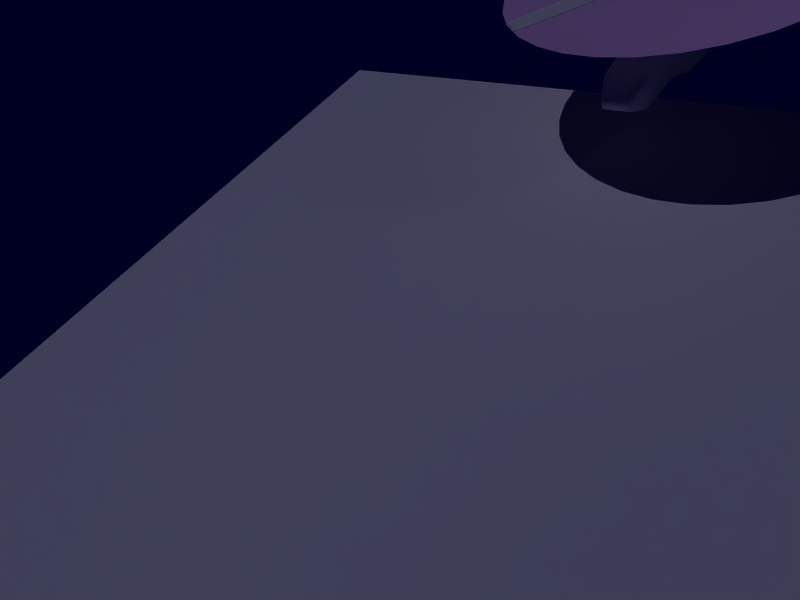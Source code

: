 # Source: heli_parented.blend  (saved by Blender 2.23.0; exported with 4.5.12 LTS)
import bpy
from mathutils import Matrix  # noqa: F401  (used for matrix-valued properties, if any)

bpy.ops.wm.read_factory_settings(use_empty=True)
scene = bpy.context.scene
scene.name = '1'

# ---- collections
col_collection_1 = bpy.data.collections.new('Collection 1'); scene.collection.children.link(col_collection_1)
col_collection_1.hide_render = True
col_collection_1.hide_viewport = True
col_collection_11 = bpy.data.collections.new('Collection 11'); scene.collection.children.link(col_collection_11)

# ---- materials (node trees are filled in below, after node groups)
mat_material = bpy.data.materials.new('Material')
mat_material.alpha_threshold = 0.0
mat_material.preview_render_type = 'FLAT'
mat_material.roughness = 0.0
mat_material.line_color = (0.0, 0.0, 0.0, 1.0)
mat_material_002 = bpy.data.materials.new('Material.002')
mat_material_002.alpha_threshold = 0.0
mat_material_002.preview_render_type = 'FLAT'
mat_material_002.diffuse_color = (1.0, 1.0, 1.0, 1.0)
mat_material_002.roughness = 0.0
mat_material_002.line_color = (0.0, 0.0, 0.0, 1.0)
mat_material_001 = bpy.data.materials.new('Material.001')
mat_material_001.alpha_threshold = 0.0
mat_material_001.preview_render_type = 'FLAT'
mat_material_001.diffuse_color = (0.8, 0.6195, 0.8, 1.0)
mat_material_001.roughness = 0.0
mat_material_001.line_color = (0.0, 0.0, 0.0, 0.2806)

# ---- material node trees

# ---- world
world_world = bpy.data.worlds.new('World'); scene.world = world_world
world_world.color = (0.0, 0.0, 0.1252)
world_world.use_sun_shadow = False
world_world.sun_shadow_jitter_overblur = 0.0
world_world.cycles.sampling_method = 'MANUAL'
world_world.cycles.sample_map_resolution = 256

# ---- cameras
cam_camera_002 = bpy.data.cameras.new('Camera.002')
cam_camera_002.passepartout_alpha = 0.2
cam_camera_002.clip_end = 100.0
cam_camera_002.lens = 25.04
cam_camera_002.ortho_scale = 10.22
cam_camera_002.show_passepartout = False
cam_camera_002.show_safe_areas = True
cam_camera_002.dof.focus_distance = 0.0
cam_camera_002.dof.aperture_fstop = 128.0

# ---- lights
light_lamp_002 = bpy.data.lights.new('Lamp.002', 'SUN')
light_lamp_002.transmission_factor = 0.0
light_lamp_002.angle = 0.0
light_lamp_002.energy = 1.0
light_lamp_002.shadow_buffer_clip_start = 0.5
light_lamp_002.shadow_cascade_max_distance = 1000.0
light_lamp_002.cycles.use_multiple_importance_sampling = False
light_lamp_001 = bpy.data.lights.new('Lamp.001', 'SPOT')
light_lamp_001.transmission_factor = 0.0
light_lamp_001.energy = 204.2
light_lamp_001.shadow_buffer_clip_start = 0.5
light_lamp_001.shadow_maximum_resolution = 0.006
light_lamp_001.use_absolute_resolution = True
light_lamp_001.spot_blend = 0.9782
light_lamp_001.spot_size = 1.435
light_lamp_001.cycles.use_multiple_importance_sampling = False
light_lamp = bpy.data.lights.new('Lamp', 'SPOT')
light_lamp.transmission_factor = 0.0
light_lamp.energy = 204.2
light_lamp.shadow_buffer_clip_start = 0.5
light_lamp.shadow_maximum_resolution = 0.006
light_lamp.use_absolute_resolution = True
light_lamp.spot_blend = 0.9782
light_lamp.spot_size = 1.435
light_lamp.cycles.use_multiple_importance_sampling = False

# ---- meshes
me_plane = bpy.data.meshes.new('Plane')
me_plane.from_pydata([(1.0, 1.0, 0.0), (1.0, -1.0, 0.0), (-1.0, -1.0, 0.0), (-1.0, 1.0, 0.0)], [], [(0, 3, 2, 1)])
me_plane.materials.append(mat_material)
me_plane.use_remesh_preserve_volume = False
me_plane.use_remesh_preserve_attributes = False
me_plane.use_mirror_vertex_groups = False
me_plane.update()
me_plane_001 = bpy.data.meshes.new('Plane.001')
me_plane_001.from_pydata([(11.46, 12.66, -3.968), (11.46, -10.27, -3.968), (-11.46, -10.27, -3.968), (-11.46, 12.66, -3.968)], [], [(0, 3, 2, 1)])
me_plane_001.use_remesh_preserve_volume = False
me_plane_001.use_remesh_preserve_attributes = False
me_plane_001.use_mirror_vertex_groups = False
me_plane_001.update()
me_cube = bpy.data.meshes.new('Cube')
me_cube.from_pydata([(0.04845, 0.3025, -0.7047), (0.6947, -0.4459, -0.5094), (-1.587, -1.071, -0.7047), (-1.546, 0.379, -0.7047), (0.04845, 0.3025, 0.7047), (0.6947, -0.4458, 0.5094), (-1.587, -1.071, 0.7047), (-1.546, 0.379, 0.7047), (0.733, 0.0712, -0.5781), (0.1, -0.834, -0.7047), (-1.481, 0.1124, -0.7998), (-0.546, 0.3789, -0.7047), (-0.546, 0.379, 0.7047), (-1.481, 0.1124, 0.7998), (0.1, -0.834, 0.7047), (0.733, 0.07121, 0.5781), (0.04845, 0.3025, -1.164e-07), (0.6947, -0.4458, -2.244e-06), (-1.587, -1.071, 3.062e-06), (-1.546, 0.379, 2.741e-06), (-0.2481, 0.3713, 2.027e-08), (0.1, -0.834, -1.028e-06), (0.733, -0.02573, -2.288e-06), (-6.132e-07, 0.1124, 0.7998), (4.597e-07, 0.1124, -0.7998), (-1.982, 0.2183, 3.942e-06), (-2.089, -0.9701, 4.517e-06), (-1.982, -0.1902, 0.4998), (-1.982, -0.1902, -0.4998), (-1.982, 0.2183, 0.4998), (-2.089, -0.9701, 0.4998), (-1.982, 0.2183, -0.4998), (-2.089, -0.9701, -0.4998), (-2.907, -0.9701, -0.4998), (-2.934, 0.08167, -0.3269), (-2.907, -0.9701, 0.4998), (-2.934, 0.08167, 0.3269), (-2.801, -0.1902, -0.4998), (-2.801, -0.1902, 0.4998), (-2.907, -0.9701, 6.603e-06), (-2.934, 0.08167, 6.552e-06), (-3.342, -0.2512, 7.437e-06), (-3.149, -0.001909, 7.24e-06), (-3.44, -0.9243, 7.935e-06), (-3.342, -0.2512, 0.4998), (-3.342, -0.2512, -0.4998), (-3.149, -0.001908, 0.3269), (-3.44, -0.9243, 0.4998), (-3.149, -0.001909, -0.3269), (-3.44, -0.9243, -0.4998), (-3.847, -0.7354, -0.3083), (-3.847, -0.7354, 0.3083), (-3.908, -0.4735, -0.3083), (-3.908, -0.4735, 0.3083), (-3.847, -0.7354, 8.845e-06), (-3.908, -0.4735, 9.028e-06), (3.146, -0.06213, -8.555e-06), (3.086, -0.2807, -8.234e-06), (3.146, 0.01296, 0.07003), (3.146, 0.01296, -0.07005), (3.086, -0.2807, 0.06171), (3.086, -0.2807, -0.06172), (3.76, -0.487, -0.1102), (3.76, -0.487, 0.1102), (3.813, 0.1124, -0.1251), (3.813, 0.1124, 0.1251), (3.76, -0.487, -9.364e-06), (3.813, -1.52e-06, -1.012e-05), (3.979, 0.5661, -1.141e-05), (3.979, 0.5661, 0.05894), (3.979, 0.5661, -0.05896), (3.629, 0.5661, -0.05896), (3.629, 0.5661, 0.05894), (3.629, 0.5661, -1.052e-05), (3.699, -0.8231, -8.688e-06), (3.699, -0.8231, 0.04803), (3.699, -0.8231, -0.04805), (3.413, -0.8231, -0.04805), (3.413, -0.8231, 0.04803), (3.413, -0.8231, -7.961e-06), (-0.5554, 0.4111, 6.545e-07), (-1.363, 0.379, 2.382e-06), (-0.5554, 0.4111, 0.2448), (-0.5554, 0.4111, -0.2448), (-1.363, 0.379, 0.3404), (-1.363, 0.379, -0.3404), (-1.317, 0.608, -0.2506), (-1.317, 0.608, 0.2506), (-0.643, 0.5758, -0.1802), (-0.643, 0.5758, 0.1802), (-1.317, 0.608, 1.959e-06), (-0.643, 0.5758, 5.865e-07), (-0.1812, -0.2419, -0.927), (-0.1812, -0.2419, 0.927), (-0.2883, -1.182, 1.076e-07), (-1.065, -1.182, 1.937e-06), (-0.2526, -0.8289, 0.927), (-1.128, -0.2419, 0.927), (-1.128, -0.2419, -0.927), (-0.2526, -0.8289, -0.927), (-1.2, -0.8289, 0.927), (-1.2, -0.8289, -0.927), (0.733, 0.02274, -0.289), (0.6947, -0.4458, -0.2547), (0.6947, -0.4458, 0.2547), (0.733, 0.02274, 0.289), (0.7138, -0.1873, 0.5437), (0.7138, -0.1873, -0.5437), (1.282, 0.02275, -0.2716), (3.139, -0.1491, -0.06588), (1.25, -0.3974, -0.2393), (1.25, -0.3974, 0.2393), (3.139, -0.1491, 0.06587), (1.282, 0.02275, 0.2716), (3.146, -0.02459, 0.03501), (1.282, -0.05602, -3.756e-06), (1.25, -0.3974, -3.473e-06), (3.086, -0.2807, 0.03085), (3.086, -0.2807, -0.03086), (3.146, -0.02459, -0.03503), (1.282, -0.01664, -0.1358), (1.25, -0.3974, -0.1197), (1.25, -0.3974, 0.1196), (1.282, -0.01664, 0.1358), (1.266, -0.1873, 0.2554), (1.266, -0.1873, -0.2555), (-1.386, 0.5827, 2.264e-06), (-1.386, 0.5827, 0.1952), (-1.386, 0.5827, -0.1952), (-1.421, 0.4042, -0.2652), (-1.421, 0.4042, 0.2652), (-1.421, 0.4042, 2.595e-06), (-1.017, 0.4327, 1.575e-06), (-1.017, 0.4327, 0.1775), (-1.017, 0.4327, -0.1775), (-1.023, 0.5543, -0.1307), (-1.023, 0.5543, 0.1307), (-1.023, 0.5543, 1.466e-06)], [], [(0, 8, 24, 11), (4, 12, 23, 15), (16, 22, 102), (1, 103, 9), (4, 16, 20, 12), (0, 11, 20, 16), (21, 17, 104), (4, 15, 105), (7, 13, 23, 12), (5, 106, 14), (24, 8, 107), (3, 11, 24, 10), (3, 10, 28, 31), (13, 7, 29, 27), (18, 6, 30, 26), (6, 13, 27, 30), (7, 19, 25, 29), (19, 3, 31, 25), (10, 2, 32, 28), (2, 18, 26, 32), (32, 26, 39, 33), (28, 32, 33, 37), (25, 31, 34, 40), (29, 25, 40, 36), (30, 27, 38, 35), (26, 30, 35, 39), (27, 29, 36, 38), (31, 28, 37, 34), (34, 37, 45, 48), (38, 36, 46, 44), (39, 35, 47, 43), (35, 38, 44, 47), (36, 40, 42, 46), (40, 34, 48, 42), (37, 33, 49, 45), (33, 39, 43, 49), (46, 42, 41, 44), (48, 45, 41, 42), (44, 41, 55, 53), (41, 45, 52, 55), (49, 43, 54, 50), (45, 49, 50, 52), (47, 44, 53, 51), (43, 47, 51, 54), (50, 54, 55, 52), (51, 53, 55, 54), (1, 107, 125, 110), (15, 106, 124, 113), (22, 105, 123, 115), (5, 104, 122, 111), (17, 103, 121, 116), (8, 102, 120, 108), (58, 112, 65), (61, 109, 62), (63, 66, 67, 65), (62, 64, 67, 66), (65, 67, 68, 69), (58, 65, 69, 72), (64, 59, 71, 70), (67, 64, 70, 68), (59, 119, 71), (56, 114, 73), (71, 73, 68, 70), (73, 72, 69, 68), (63, 60, 78, 75), (66, 63, 75, 74), (62, 66, 74, 76), (61, 62, 76, 77), (57, 118, 79), (60, 117, 78), (79, 77, 76, 74), (78, 79, 74, 75), (19, 7, 84, 81), (7, 12, 82, 84), (11, 3, 85, 83), (3, 19, 81, 85), (20, 11, 83, 80), (12, 20, 80, 82), (82, 80, 91, 89), (80, 83, 88, 91), (83, 85, 86, 88), (84, 82, 89, 87), (86, 90, 91, 88), (87, 89, 91, 90), (10, 24, 92, 98), (2, 10, 98, 101), (24, 9, 99, 92), (13, 6, 100, 97), (14, 23, 93, 96), (23, 13, 97, 93), (18, 2, 101, 95), (6, 18, 95, 100), (21, 14, 96, 94), (9, 21, 94, 99), (100, 95, 94, 96), (101, 99, 94, 95), (100, 96, 93, 97), (101, 98, 92, 99), (117, 57, 79), (117, 79, 78), (118, 61, 77), (118, 77, 79), (114, 58, 72), (114, 72, 73), (119, 56, 73), (119, 73, 71), (109, 59, 64), (109, 64, 62), (112, 60, 63), (112, 63, 65), (22, 115, 120, 102), (56, 119, 120, 115), (59, 108, 120, 119), (1, 110, 121, 103), (61, 118, 121, 110), (57, 116, 121, 118), (17, 116, 122, 104), (57, 117, 122, 116), (60, 111, 122, 117), (15, 113, 123, 105), (58, 114, 123, 113), (56, 115, 123, 114), (5, 111, 124, 106), (60, 112, 124, 111), (58, 113, 124, 112), (8, 108, 125, 107), (59, 109, 125, 108), (61, 110, 125, 109), (107, 1, 9), (107, 9, 24), (106, 15, 23), (106, 23, 14), (105, 22, 16), (105, 16, 4), (104, 5, 14), (104, 14, 21), (103, 17, 21), (103, 21, 9), (8, 0, 102), (102, 0, 16), (87, 90, 126, 127), (84, 87, 127, 130), (86, 85, 129, 128), (90, 86, 128, 126), (85, 81, 131, 129), (81, 84, 130, 131), (131, 130, 133, 132), (129, 131, 132, 134), (126, 128, 135, 137), (128, 129, 134, 135), (130, 127, 136, 133), (127, 126, 137, 136), (134, 132, 137, 135), (132, 133, 136, 137)])
me_cube.polygons.foreach_set('use_smooth', [1, 1, 1, 1, 1, 1, 1, 1, 1, 1, 1, 1, 1, 1, 1, 1, 1, 1, 1, 1, 1, 1, 1, 1, 1, 1, 1, 1, 1, 1, 1, 1, 1, 1, 1, 1, 1, 1, 1, 1, 1, 1, 1, 1, 1, 1, 1, 1, 1, 1, 1, 1, 1, 1, 1, 1, 1, 1, 1, 1, 1, 1, 1, 1, 1, 1, 1, 1, 1, 1, 1, 1, 1, 1, 1, 1, 1, 1, 1, 1, 1, 1, 1, 1, 1, 1, 1, 1, 1, 1, 1, 1, 1, 1, 1, 1, 1, 1, 1, 1, 1, 1, 1, 1, 1, 1, 1, 1, 1, 1, 1, 1, 1, 1, 1, 1, 1, 1, 1, 1, 1, 1, 1, 1, 1, 1, 1, 1, 1, 1, 1, 1, 1, 1, 1, 1, 1, 1, 1, 1, 0, 0, 0, 0, 0, 0, 0, 0, 0, 0, 0, 0, 1, 1])
_uv = me_cube.uv_layers.new(name='UVMap')
_uv.uv.foreach_set('vector', [0.0, 1.0, 0.0, 0.0, 1.0, 0.0, 1.0, 1.0, 0.5058, 0.9021, 0.5731, 0.9128, 0.5108, 0.8741, 0.43, 0.8698, 0.5058, 0.9021, 0.43, 0.8548, 0.43, 0.8634, 0.4334, 0.7946, 0.4334, 0.7946, 0.5007, 0.7386, 0.5058, 0.9021, 0.5058, 0.9021, 0.5395, 0.9128, 0.5731, 0.9128, 0.5058, 0.9021, 0.5731, 0.9128, 0.5395, 0.9128, 0.5058, 0.9021, 0.5007, 0.7386, 0.4334, 0.7946, 0.4334, 0.7946, 0.5058, 0.9021, 0.43, 0.8698, 0.43, 0.8634, 0.6842, 0.9128, 0.6775, 0.8741, 0.5108, 0.8741, 0.5731, 0.9128, 0.4334, 0.7946, 0.4317, 0.8333, 0.5007, 0.7386, 0.0, 1.0, 0.0, 0.0, 1.0, 0.0, 0.0, 1.0, 0.0, 0.0, 1.0, 0.0, 1.0, 1.0, 0.0, 1.0, 0.0, 0.0, 1.0, 0.0, 1.0, 1.0, 0.6775, 0.8741, 0.6842, 0.9128, 0.7331, 0.8913, 0.7331, 0.8311, 0.6694, 0.5912, 0.6694, 0.6707, 0.7326, 0.6488, 0.7326, 0.5912, 0.6893, 0.7064, 0.6775, 0.8741, 0.7331, 0.8311, 0.7448, 0.7193, 0.6167, 0.4008, 0.6167, 0.2957, 0.679, 0.2957, 0.679, 0.3696, 0.6162, 0.2961, 0.6167, 0.1907, 0.679, 0.2218, 0.679, 0.2957, 0.0, 1.0, 0.0, 0.0, 1.0, 0.0, 1.0, 1.0, 0.6694, 0.5088, 0.6694, 0.5912, 0.7326, 0.5912, 0.7326, 0.5335, 0.7326, 0.5335, 0.7326, 0.5912, 0.8379, 0.5912, 0.8379, 0.5335, 0.0, 1.0, 0.0, 0.0, 1.0, 0.0, 1.0, 1.0, 0.679, 0.2957, 0.679, 0.2218, 0.7996, 0.2471, 0.7996, 0.2957, 0.679, 0.3696, 0.679, 0.2957, 0.7996, 0.2957, 0.7996, 0.3424, 0.7448, 0.7193, 0.7331, 0.8311, 0.8283, 0.8235, 0.8374, 0.7193, 0.7326, 0.5912, 0.7326, 0.6488, 0.8379, 0.6488, 0.8379, 0.5912, 0.7331, 0.8311, 0.7331, 0.8913, 0.8323, 0.8667, 0.8283, 0.8235, 0.0, 1.0, 0.0, 0.0, 1.0, 0.0, 1.0, 1.0, 0.8408, 0.8698, 0.8257, 0.8311, 0.8863, 0.8225, 0.8644, 0.8591, 0.8283, 0.8235, 0.8323, 0.8667, 0.8465, 0.8569, 0.8788, 0.8078, 0.8379, 0.5912, 0.8379, 0.6488, 0.9041, 0.6488, 0.9041, 0.5912, 0.8374, 0.7193, 0.8283, 0.8235, 0.8788, 0.8039, 0.8964, 0.7257, 0.7996, 0.3424, 0.7996, 0.2957, 0.8307, 0.2957, 0.8307, 0.3424, 0.7996, 0.2957, 0.7996, 0.2471, 0.8307, 0.2471, 0.8307, 0.2957, 0.8257, 0.8311, 0.8374, 0.7193, 0.8964, 0.7257, 0.8863, 0.8225, 0.8379, 0.5335, 0.8379, 0.5912, 0.9041, 0.5912, 0.9041, 0.5335, 0.8307, 0.3424, 0.8307, 0.2957, 0.8599, 0.2957, 0.8599, 0.3696, 0.8307, 0.2471, 0.8599, 0.2218, 0.8599, 0.2957, 0.8307, 0.2957, 0.8599, 0.3696, 0.8599, 0.2957, 0.9397, 0.2957, 0.9397, 0.3385, 0.8599, 0.2957, 0.8599, 0.2218, 0.9397, 0.249, 0.9397, 0.2957, 0.9041, 0.5335, 0.9041, 0.5912, 0.9552, 0.5912, 0.9552, 0.5555, 0.8863, 0.8225, 0.8964, 0.7257, 0.9418, 0.7537, 0.9485, 0.7902, 0.8964, 0.7257, 0.8788, 0.8039, 0.9485, 0.7902, 0.9418, 0.7537, 0.9041, 0.5912, 0.9041, 0.6488, 0.9552, 0.6268, 0.9552, 0.5912, 0.4707, 0.351, 0.4707, 0.2922, 0.3576, 0.2922, 0.3576, 0.351, 0.4707, 0.2314, 0.3576, 0.2314, 0.3576, 0.2922, 0.4707, 0.2922, 0.4334, 0.7946, 0.4317, 0.8333, 0.3694, 0.8333, 0.3711, 0.8032, 0.43, 0.8698, 0.4317, 0.8333, 0.3694, 0.8333, 0.3677, 0.8634, 0.43, 0.8548, 0.43, 0.8634, 0.3677, 0.8569, 0.3677, 0.8505, 0.3836, 0.6488, 0.3836, 0.6186, 0.3144, 0.6049, 0.3144, 0.6186, 0.3836, 0.5912, 0.3836, 0.561, 0.3144, 0.5774, 0.3144, 0.5912, 0.43, 0.8698, 0.43, 0.8634, 0.3677, 0.8569, 0.3677, 0.8634, 0.159, 0.8612, 0.159, 0.8376, 0.08491, 0.8741, 0.0, 1.0, 0.0, 0.0, 1.0, 0.0, 0.08996, 0.7902, 0.08996, 0.7902, 0.08491, 0.8591, 0.08491, 0.8741, 0.08996, 0.7902, 0.08491, 0.8741, 0.08491, 0.8591, 0.08996, 0.7902, 0.08491, 0.8741, 0.08491, 0.8591, 0.06471, 0.9408, 0.06471, 0.9408, 0.159, 0.8612, 0.08491, 0.8741, 0.06471, 0.9408, 0.1051, 0.9408, 0.0, 1.0, 0.0, 0.0, 1.0, 0.0, 1.0, 1.0, 0.08491, 0.8591, 0.08491, 0.8741, 0.06471, 0.9408, 0.06471, 0.9408, 0.159, 0.8612, 0.159, 0.8548, 0.1051, 0.9408, 0.159, 0.8505, 0.159, 0.8548, 0.1051, 0.9408, 0.1051, 0.9408, 0.1051, 0.9408, 0.06471, 0.9408, 0.06471, 0.9408, 0.1051, 0.9408, 0.1051, 0.9408, 0.06471, 0.9408, 0.06471, 0.9408, 0.08996, 0.7902, 0.1657, 0.8182, 0.1287, 0.7408, 0.0967, 0.7408, 0.08996, 0.7902, 0.08996, 0.7902, 0.0967, 0.7408, 0.0967, 0.7408, 0.08996, 0.7902, 0.08996, 0.7902, 0.0967, 0.7408, 0.0967, 0.7408, 0.0, 1.0, 0.0, 0.0, 1.0, 0.0, 1.0, 1.0, 0.1657, 0.8182, 0.1657, 0.8182, 0.1287, 0.7408, 0.1657, 0.8182, 0.1657, 0.8182, 0.1287, 0.7408, 0.1287, 0.7408, 0.1287, 0.7408, 0.0967, 0.7408, 0.0967, 0.7408, 0.1287, 0.7408, 0.1287, 0.7408, 0.0967, 0.7408, 0.0967, 0.7408, 0.6167, 0.2957, 0.6167, 0.4008, 0.5934, 0.3463, 0.5934, 0.2957, 0.6842, 0.9128, 0.5731, 0.9128, 0.5731, 0.9171, 0.664, 0.9128, 0.5731, 0.9128, 0.6842, 0.9128, 0.664, 0.9128, 0.5731, 0.9171, 0.6167, 0.1907, 0.6167, 0.2957, 0.5934, 0.2957, 0.5934, 0.2451, 0.5395, 0.9128, 0.5731, 0.9128, 0.5731, 0.9171, 0.5731, 0.9171, 0.5731, 0.9128, 0.5395, 0.9128, 0.5731, 0.9171, 0.5731, 0.9171, 0.5731, 0.9171, 0.5731, 0.9171, 0.5832, 0.9408, 0.5832, 0.9408, 0.5731, 0.9171, 0.5731, 0.9171, 0.5832, 0.9408, 0.5832, 0.9408, 0.5731, 0.9171, 0.664, 0.9128, 0.659, 0.9451, 0.5832, 0.9408, 0.664, 0.9128, 0.5731, 0.9171, 0.5832, 0.9408, 0.659, 0.9451, 0.659, 0.9451, 0.659, 0.9451, 0.5832, 0.9408, 0.5832, 0.9408, 0.5817, 0.3307, 0.5817, 0.3249, 0.5817, 0.3249, 0.5817, 0.2957, 0.0, 1.0, 0.0, 0.0, 1.0, 0.0, 1.0, 1.0, 0.6893, 0.7064, 0.6775, 0.8741, 0.6371, 0.8247, 0.6455, 0.7408, 0.0, 1.0, 0.0, 0.0, 1.0, 0.0, 1.0, 1.0, 0.6775, 0.8741, 0.6893, 0.7064, 0.6455, 0.7408, 0.6371, 0.8247, 0.5007, 0.7386, 0.5108, 0.8741, 0.531, 0.8247, 0.5395, 0.7408, 0.5108, 0.8741, 0.6775, 0.8741, 0.6371, 0.8247, 0.531, 0.8247, 0.6694, 0.5912, 0.6694, 0.5088, 0.6213, 0.4841, 0.6062, 0.5912, 0.6694, 0.6707, 0.6694, 0.5912, 0.6062, 0.5912, 0.6213, 0.6954, 0.4588, 0.5912, 0.4588, 0.6707, 0.504, 0.6954, 0.507, 0.5912, 0.4588, 0.5088, 0.4588, 0.5912, 0.507, 0.5912, 0.504, 0.4841, 0.6213, 0.6954, 0.6062, 0.5912, 0.507, 0.5912, 0.504, 0.6954, 0.6213, 0.4841, 0.504, 0.4841, 0.507, 0.5912, 0.6062, 0.5912, 0.6455, 0.7408, 0.5395, 0.7408, 0.531, 0.8247, 0.6371, 0.8247, 0.0, 1.0, 0.0, 0.0, 1.0, 0.0, 1.0, 1.0, 0.1657, 0.8182, 0.1657, 0.8182, 0.1287, 0.7408, 0.1657, 0.8182, 0.1287, 0.7408, 0.1287, 0.7408, 0.1657, 0.8182, 0.1657, 0.8182, 0.1287, 0.7408, 0.1657, 0.8182, 0.1287, 0.7408, 0.1287, 0.7408, 0.159, 0.8548, 0.159, 0.8612, 0.1051, 0.9408, 0.159, 0.8548, 0.1051, 0.9408, 0.1051, 0.9408, 0.159, 0.8548, 0.159, 0.8505, 0.1051, 0.9408, 0.159, 0.8548, 0.1051, 0.9408, 0.1051, 0.9408, 0.0, 1.0, 0.0, 0.0, 1.0, 0.0, 0.0, 1.0, 0.0, 0.0, 1.0, 0.0, 0.159, 0.8376, 0.1657, 0.8182, 0.08996, 0.7902, 0.159, 0.8376, 0.08996, 0.7902, 0.08491, 0.8741, 0.43, 0.8548, 0.3677, 0.8505, 0.3677, 0.8569, 0.43, 0.8634, 0.159, 0.8505, 0.159, 0.8548, 0.3677, 0.8569, 0.3677, 0.8505, 0.159, 0.8612, 0.3677, 0.8634, 0.3677, 0.8569, 0.159, 0.8548, 0.4334, 0.7946, 0.3711, 0.8032, 0.3711, 0.8032, 0.4334, 0.7946, 0.1657, 0.8182, 0.1657, 0.8182, 0.3711, 0.8032, 0.3711, 0.8032, 0.08581, 0.5912, 0.3144, 0.5912, 0.3144, 0.5774, 0.08581, 0.5857, 0.3836, 0.5912, 0.3144, 0.5912, 0.3144, 0.6049, 0.3836, 0.6186, 0.1657, 0.8182, 0.1657, 0.8182, 0.3711, 0.8032, 0.3711, 0.8032, 0.08581, 0.5967, 0.3144, 0.6186, 0.3144, 0.6049, 0.08581, 0.5939, 0.43, 0.8698, 0.3677, 0.8634, 0.3677, 0.8569, 0.43, 0.8634, 0.159, 0.8612, 0.159, 0.8548, 0.3677, 0.8569, 0.3677, 0.8634, 0.159, 0.8505, 0.3677, 0.8505, 0.3677, 0.8569, 0.159, 0.8548, 0.4334, 0.7946, 0.3711, 0.8032, 0.3694, 0.8333, 0.4317, 0.8333, 0.1657, 0.8182, 0.159, 0.8376, 0.3694, 0.8333, 0.3711, 0.8032, 0.159, 0.8612, 0.3677, 0.8634, 0.3694, 0.8333, 0.159, 0.8376, 0.0, 1.0, 0.0, 0.0, 1.0, 0.0, 1.0, 1.0, 0.0, 1.0, 0.0, 0.0, 1.0, 0.0, 1.0, 1.0, 0.0, 1.0, 0.0, 0.0, 1.0, 0.0, 1.0, 1.0, 0.0, 1.0, 0.0, 0.0, 1.0, 0.0, 0.0, 1.0, 0.0, 0.0, 1.0, 0.0, 0.4317, 0.8333, 0.43, 0.8698, 0.5108, 0.8741, 0.4317, 0.8333, 0.5108, 0.8741, 0.5007, 0.7386, 0.43, 0.8634, 0.43, 0.8548, 0.5058, 0.9021, 0.43, 0.8634, 0.5058, 0.9021, 0.5058, 0.9021, 0.4334, 0.7946, 0.4334, 0.7946, 0.5007, 0.7386, 0.3836, 0.6186, 0.4588, 0.6707, 0.4588, 0.5912, 0.3836, 0.561, 0.3836, 0.5912, 0.4588, 0.5912, 0.3836, 0.561, 0.4588, 0.5912, 0.4588, 0.5088, 0.43, 0.8698, 0.5058, 0.9021, 0.43, 0.8634, 0.43, 0.8634, 0.5058, 0.9021, 0.5058, 0.9021, 0.5817, 0.3307, 0.5817, 0.2957, 0.5895, 0.2957, 0.5895, 0.323, 0.664, 0.9128, 0.659, 0.9451, 0.6674, 0.9429, 0.6708, 0.9171, 0.659, 0.9451, 0.664, 0.9128, 0.6708, 0.9171, 0.6674, 0.9429, 0.5817, 0.2957, 0.5817, 0.2607, 0.5895, 0.2685, 0.5895, 0.2957, 0.5934, 0.2451, 0.5934, 0.2957, 0.6012, 0.2957, 0.6012, 0.2568, 0.664, 0.9128, 0.664, 0.9128, 0.6708, 0.9171, 0.6708, 0.9171, 0.6012, 0.2957, 0.6012, 0.3346, 0.6245, 0.3054, 0.6245, 0.3054, 0.6012, 0.2568, 0.6012, 0.2957, 0.6245, 0.3054, 0.6245, 0.3054, 0.6674, 0.9429, 0.6674, 0.9429, 0.6253, 0.9386, 0.6253, 0.9386, 0.6674, 0.9429, 0.6708, 0.9171, 0.6253, 0.9214, 0.6253, 0.9386, 0.6708, 0.9171, 0.6674, 0.9429, 0.6253, 0.9386, 0.6253, 0.9214, 0.6674, 0.9429, 0.6674, 0.9429, 0.6253, 0.9386, 0.6253, 0.9386, 0.6253, 0.9214, 0.6253, 0.9214, 0.6253, 0.9386, 0.6253, 0.9386, 0.6253, 0.9214, 0.6253, 0.9214, 0.6253, 0.9386, 0.6253, 0.9386])
_ca = me_cube.color_attributes.new('Col', 'BYTE_COLOR', 'CORNER')
_ca.data.foreach_set('color', [1.0, 1.0, 1.0, 1.0, 1.0, 1.0, 1.0, 1.0, 1.0, 1.0, 1.0, 1.0, 1.0, 1.0, 1.0, 1.0, 1.0, 1.0, 1.0, 1.0, 1.0, 1.0, 1.0, 1.0, 1.0, 1.0, 1.0, 1.0, 1.0, 1.0, 1.0, 1.0, 1.0, 1.0, 1.0, 1.0, 1.0, 1.0, 1.0, 1.0, 1.0, 1.0, 1.0, 1.0, 1.0, 1.0, 1.0, 1.0, 1.0, 1.0, 1.0, 1.0, 1.0, 1.0, 1.0, 1.0, 1.0, 1.0, 1.0, 1.0, 1.0, 1.0, 1.0, 1.0, 1.0, 1.0, 1.0, 1.0, 1.0, 1.0, 1.0, 1.0, 1.0, 1.0, 1.0, 1.0, 1.0, 1.0, 1.0, 1.0, 1.0, 1.0, 1.0, 1.0, 1.0, 1.0, 1.0, 1.0, 1.0, 1.0, 1.0, 1.0, 1.0, 1.0, 1.0, 1.0, 1.0, 1.0, 1.0, 1.0, 1.0, 1.0, 1.0, 1.0, 1.0, 1.0, 1.0, 1.0, 1.0, 1.0, 1.0, 1.0, 1.0, 1.0, 1.0, 1.0, 1.0, 1.0, 1.0, 1.0, 1.0, 1.0, 1.0, 1.0, 1.0, 1.0, 1.0, 1.0, 1.0, 1.0, 1.0, 1.0, 1.0, 1.0, 1.0, 1.0, 1.0, 1.0, 1.0, 1.0, 1.0, 1.0, 1.0, 1.0, 1.0, 1.0, 1.0, 1.0, 1.0, 1.0, 1.0, 1.0, 1.0, 1.0, 1.0, 1.0, 1.0, 1.0, 1.0, 1.0, 1.0, 1.0, 1.0, 1.0, 1.0, 1.0, 1.0, 1.0, 1.0, 1.0, 1.0, 1.0, 1.0, 1.0, 1.0, 1.0, 1.0, 1.0, 1.0, 1.0, 1.0, 1.0, 1.0, 1.0, 1.0, 1.0, 1.0, 1.0, 1.0, 1.0, 1.0, 1.0, 1.0, 1.0, 1.0, 1.0, 1.0, 1.0, 1.0, 1.0, 1.0, 1.0, 1.0, 1.0, 1.0, 1.0, 1.0, 1.0, 1.0, 1.0, 1.0, 1.0, 1.0, 1.0, 1.0, 1.0, 1.0, 1.0, 1.0, 1.0, 1.0, 1.0, 1.0, 1.0, 1.0, 1.0, 1.0, 1.0, 1.0, 1.0, 1.0, 1.0, 1.0, 1.0, 1.0, 1.0, 1.0, 1.0, 1.0, 1.0, 1.0, 1.0, 1.0, 1.0, 1.0, 1.0, 1.0, 1.0, 1.0, 1.0, 1.0, 1.0, 1.0, 1.0, 1.0, 1.0, 1.0, 1.0, 1.0, 1.0, 1.0, 1.0, 1.0, 1.0, 1.0, 1.0, 1.0, 1.0, 1.0, 1.0, 1.0, 1.0, 1.0, 1.0, 1.0, 1.0, 1.0, 1.0, 1.0, 1.0, 1.0, 1.0, 1.0, 1.0, 1.0, 1.0, 1.0, 1.0, 1.0, 1.0, 1.0, 1.0, 1.0, 1.0, 1.0, 1.0, 1.0, 1.0, 1.0, 1.0, 1.0, 1.0, 1.0, 1.0, 1.0, 1.0, 1.0, 1.0, 1.0, 1.0, 1.0, 1.0, 1.0, 1.0, 1.0, 1.0, 1.0, 1.0, 1.0, 1.0, 1.0, 1.0, 1.0, 1.0, 1.0, 1.0, 1.0, 1.0, 1.0, 1.0, 1.0, 1.0, 1.0, 1.0, 1.0, 1.0, 1.0, 1.0, 1.0, 1.0, 1.0, 1.0, 1.0, 1.0, 1.0, 1.0, 1.0, 1.0, 1.0, 1.0, 1.0, 1.0, 1.0, 1.0, 1.0, 1.0, 1.0, 1.0, 1.0, 1.0, 1.0, 1.0, 1.0, 1.0, 1.0, 1.0, 1.0, 1.0, 1.0, 1.0, 1.0, 1.0, 1.0, 1.0, 1.0, 1.0, 1.0, 1.0, 1.0, 1.0, 1.0, 1.0, 1.0, 1.0, 1.0, 1.0, 1.0, 1.0, 1.0, 1.0, 1.0, 1.0, 1.0, 1.0, 1.0, 1.0, 1.0, 1.0, 1.0, 1.0, 1.0, 1.0, 1.0, 1.0, 1.0, 1.0, 1.0, 1.0, 1.0, 1.0, 1.0, 1.0, 1.0, 1.0, 1.0, 1.0, 1.0, 1.0, 1.0, 1.0, 1.0, 1.0, 1.0, 1.0, 1.0, 1.0, 1.0, 1.0, 1.0, 1.0, 1.0, 1.0, 1.0, 1.0, 1.0, 1.0, 1.0, 1.0, 1.0, 1.0, 1.0, 1.0, 1.0, 1.0, 1.0, 1.0, 1.0, 1.0, 1.0, 1.0, 1.0, 1.0, 1.0, 1.0, 1.0, 1.0, 1.0, 1.0, 1.0, 1.0, 1.0, 1.0, 1.0, 1.0, 1.0, 1.0, 1.0, 1.0, 1.0, 1.0, 1.0, 1.0, 1.0, 1.0, 1.0, 1.0, 1.0, 1.0, 1.0, 1.0, 1.0, 1.0, 1.0, 1.0, 1.0, 1.0, 1.0, 1.0, 1.0, 1.0, 1.0, 1.0, 1.0, 1.0, 1.0, 1.0, 1.0, 1.0, 1.0, 1.0, 1.0, 1.0, 1.0, 1.0, 1.0, 1.0, 1.0, 1.0, 1.0, 1.0, 1.0, 1.0, 1.0, 1.0, 1.0, 1.0, 1.0, 1.0, 1.0, 1.0, 1.0, 1.0, 1.0, 1.0, 1.0, 1.0, 1.0, 1.0, 1.0, 1.0, 1.0, 1.0, 1.0, 1.0, 1.0, 1.0, 1.0, 1.0, 1.0, 1.0, 1.0, 1.0, 1.0, 1.0, 1.0, 1.0, 1.0, 1.0, 1.0, 1.0, 1.0, 1.0, 1.0, 1.0, 1.0, 1.0, 1.0, 1.0, 1.0, 1.0, 1.0, 1.0, 1.0, 1.0, 1.0, 1.0, 1.0, 1.0, 1.0, 1.0, 1.0, 1.0, 1.0, 1.0, 1.0, 1.0, 1.0, 1.0, 1.0, 1.0, 1.0, 1.0, 1.0, 1.0, 1.0, 1.0, 1.0, 1.0, 1.0, 1.0, 1.0, 1.0, 1.0, 1.0, 1.0, 1.0, 1.0, 1.0, 1.0, 1.0, 1.0, 1.0, 1.0, 1.0, 1.0, 1.0, 1.0, 1.0, 1.0, 1.0, 1.0, 1.0, 1.0, 1.0, 1.0, 1.0, 1.0, 1.0, 1.0, 1.0, 1.0, 1.0, 1.0, 1.0, 1.0, 1.0, 1.0, 1.0, 1.0, 1.0, 1.0, 1.0, 1.0, 1.0, 1.0, 1.0, 1.0, 1.0, 1.0, 1.0, 1.0, 1.0, 1.0, 1.0, 1.0, 1.0, 1.0, 1.0, 1.0, 1.0, 1.0, 1.0, 1.0, 1.0, 1.0, 1.0, 1.0, 1.0, 1.0, 1.0, 1.0, 1.0, 1.0, 1.0, 1.0, 1.0, 1.0, 1.0, 1.0, 1.0, 1.0, 1.0, 1.0, 1.0, 1.0, 1.0, 1.0, 1.0, 1.0, 1.0, 1.0, 1.0, 1.0, 1.0, 1.0, 1.0, 1.0, 1.0, 1.0, 1.0, 1.0, 1.0, 1.0, 1.0, 1.0, 1.0, 1.0, 1.0, 1.0, 1.0, 1.0, 1.0, 1.0, 1.0, 1.0, 1.0, 1.0, 1.0, 1.0, 1.0, 1.0, 1.0, 1.0, 1.0, 1.0, 1.0, 1.0, 1.0, 1.0, 1.0, 1.0, 1.0, 1.0, 1.0, 1.0, 1.0, 1.0, 1.0, 1.0, 1.0, 1.0, 1.0, 1.0, 1.0, 1.0, 1.0, 1.0, 1.0, 1.0, 1.0, 1.0, 1.0, 1.0, 1.0, 1.0, 1.0, 1.0, 1.0, 1.0, 1.0, 1.0, 1.0, 1.0, 1.0, 1.0, 1.0, 1.0, 1.0, 1.0, 1.0, 1.0, 1.0, 1.0, 1.0, 1.0, 1.0, 1.0, 1.0, 1.0, 1.0, 1.0, 1.0, 1.0, 1.0, 1.0, 1.0, 1.0, 1.0, 1.0, 1.0, 1.0, 1.0, 1.0, 1.0, 1.0, 1.0, 1.0, 1.0, 1.0, 1.0, 1.0, 1.0, 1.0, 1.0, 1.0, 1.0, 1.0, 1.0, 1.0, 1.0, 1.0, 1.0, 1.0, 1.0, 1.0, 1.0, 1.0, 1.0, 1.0, 1.0, 1.0, 1.0, 1.0, 1.0, 1.0, 1.0, 1.0, 1.0, 1.0, 1.0, 1.0, 1.0, 1.0, 1.0, 1.0, 1.0, 1.0, 1.0, 1.0, 1.0, 1.0, 1.0, 1.0, 1.0, 1.0, 1.0, 1.0, 1.0, 1.0, 1.0, 1.0, 1.0, 1.0, 1.0, 1.0, 1.0, 1.0, 1.0, 1.0, 1.0, 1.0, 1.0, 1.0, 1.0, 1.0, 1.0, 1.0, 1.0, 1.0, 1.0, 1.0, 1.0, 1.0, 1.0, 1.0, 1.0, 1.0, 1.0, 1.0, 1.0, 1.0, 1.0, 1.0, 1.0, 1.0, 1.0, 1.0, 1.0, 1.0, 1.0, 1.0, 1.0, 1.0, 1.0, 1.0, 1.0, 1.0, 1.0, 1.0, 1.0, 1.0, 1.0, 1.0, 1.0, 1.0, 1.0, 1.0, 1.0, 1.0, 1.0, 1.0, 1.0, 1.0, 1.0, 1.0, 1.0, 1.0, 1.0, 1.0, 1.0, 1.0, 1.0, 1.0, 1.0, 1.0, 1.0, 1.0, 1.0, 1.0, 1.0, 1.0, 1.0, 1.0, 1.0, 1.0, 1.0, 1.0, 1.0, 1.0, 1.0, 1.0, 1.0, 1.0, 1.0, 1.0, 1.0, 1.0, 1.0, 1.0, 1.0, 1.0, 1.0, 1.0, 1.0, 1.0, 1.0, 1.0, 1.0, 1.0, 1.0, 1.0, 1.0, 1.0, 1.0, 1.0, 1.0, 1.0, 1.0, 1.0, 1.0, 1.0, 1.0, 1.0, 1.0, 1.0, 1.0, 1.0, 1.0, 1.0, 1.0, 1.0, 1.0, 1.0, 1.0, 1.0, 1.0, 1.0, 1.0, 1.0, 1.0, 1.0, 1.0, 1.0, 1.0, 1.0, 1.0, 1.0, 1.0, 1.0, 1.0, 1.0, 1.0, 1.0, 1.0, 1.0, 1.0, 1.0, 1.0, 1.0, 1.0, 1.0, 1.0, 1.0, 1.0, 1.0, 1.0, 1.0, 1.0, 1.0, 1.0, 1.0, 1.0, 1.0, 1.0, 1.0, 1.0, 1.0, 1.0, 1.0, 1.0, 1.0, 1.0, 1.0, 1.0, 1.0, 1.0, 1.0, 1.0, 1.0, 1.0, 1.0, 1.0, 1.0, 1.0, 1.0, 1.0, 1.0, 1.0, 1.0, 1.0, 1.0, 1.0, 1.0, 1.0, 1.0, 1.0, 1.0, 1.0, 1.0, 1.0, 1.0, 1.0, 1.0, 1.0, 1.0, 1.0, 1.0, 1.0, 1.0, 1.0, 1.0, 1.0, 1.0, 1.0, 1.0, 1.0, 1.0, 1.0, 1.0, 1.0, 1.0, 1.0, 1.0, 1.0, 1.0, 1.0, 1.0, 1.0, 1.0, 1.0, 1.0, 1.0, 1.0, 1.0, 1.0, 1.0, 1.0, 1.0, 1.0, 1.0, 1.0, 1.0, 1.0, 1.0, 1.0, 1.0, 1.0, 1.0, 1.0, 1.0, 1.0, 1.0, 1.0, 1.0, 1.0, 1.0, 1.0, 1.0, 1.0, 1.0, 1.0, 1.0, 1.0, 1.0, 1.0, 1.0, 1.0, 1.0, 1.0, 1.0, 1.0, 1.0, 1.0, 1.0, 1.0, 1.0, 1.0, 1.0, 1.0, 1.0, 1.0, 1.0, 1.0, 1.0, 1.0, 1.0, 1.0, 1.0, 1.0, 1.0, 1.0, 1.0, 1.0, 1.0, 1.0, 1.0, 1.0, 1.0, 1.0, 1.0, 1.0, 1.0, 1.0, 1.0, 1.0, 1.0, 1.0, 1.0, 1.0, 1.0, 1.0, 1.0, 1.0, 1.0, 1.0, 1.0, 1.0, 1.0, 1.0, 1.0, 1.0, 1.0, 1.0, 1.0, 1.0, 1.0, 1.0, 1.0, 1.0, 1.0, 1.0, 1.0, 1.0, 1.0, 1.0, 1.0, 1.0, 1.0, 1.0, 1.0, 1.0, 1.0, 1.0, 1.0, 1.0, 1.0, 1.0, 1.0, 1.0, 1.0, 1.0, 1.0, 1.0, 1.0, 1.0, 1.0, 1.0, 1.0, 1.0, 1.0, 1.0, 1.0, 1.0, 1.0, 1.0, 1.0, 1.0, 1.0, 1.0, 1.0, 1.0, 1.0, 1.0, 1.0, 1.0, 1.0, 1.0, 1.0, 1.0, 1.0, 1.0, 1.0, 1.0, 1.0, 1.0, 1.0, 1.0, 1.0, 1.0, 1.0, 1.0, 1.0, 1.0, 1.0, 1.0, 1.0, 1.0, 1.0, 1.0, 1.0, 1.0, 1.0, 1.0, 1.0, 1.0, 1.0, 1.0, 1.0, 1.0, 1.0, 1.0, 1.0, 1.0, 1.0, 1.0, 1.0, 1.0, 1.0, 1.0, 1.0, 1.0, 1.0, 1.0, 1.0, 1.0, 1.0, 1.0, 1.0, 1.0, 1.0, 1.0, 1.0, 1.0, 1.0, 1.0, 1.0, 1.0, 1.0, 1.0, 1.0, 1.0, 1.0, 1.0, 1.0, 1.0, 1.0, 1.0, 1.0, 1.0, 1.0, 1.0, 1.0, 1.0, 1.0, 1.0, 1.0, 1.0, 1.0, 1.0, 1.0, 1.0, 1.0, 1.0, 1.0, 1.0, 1.0, 1.0, 1.0, 1.0, 1.0, 1.0, 1.0, 1.0, 1.0, 1.0, 1.0, 1.0, 1.0, 1.0, 1.0, 1.0, 1.0, 1.0, 1.0, 1.0, 1.0, 1.0, 1.0, 1.0, 1.0, 1.0, 1.0, 1.0, 1.0, 1.0, 1.0, 1.0, 1.0, 1.0, 1.0, 1.0, 1.0, 1.0, 1.0, 1.0, 1.0, 1.0, 1.0, 1.0, 1.0, 1.0, 1.0, 1.0, 1.0, 1.0, 1.0, 1.0, 1.0, 1.0, 1.0, 1.0, 1.0, 1.0, 1.0, 1.0, 1.0, 1.0, 1.0, 1.0, 1.0, 1.0, 1.0, 1.0, 1.0, 1.0, 1.0, 1.0, 1.0, 1.0, 1.0, 1.0, 1.0, 1.0, 1.0, 1.0, 1.0, 1.0, 1.0, 1.0, 1.0, 1.0, 1.0, 1.0, 1.0, 1.0, 1.0, 1.0, 1.0, 1.0, 1.0, 1.0, 1.0, 1.0, 1.0, 1.0, 1.0, 1.0, 1.0, 1.0, 1.0, 1.0, 1.0, 1.0, 1.0, 1.0, 1.0, 1.0, 1.0, 1.0, 1.0, 1.0, 1.0, 1.0, 1.0, 1.0, 1.0, 1.0, 1.0, 1.0, 1.0, 1.0, 1.0, 1.0, 1.0, 1.0, 1.0, 1.0, 1.0, 1.0, 1.0, 1.0, 1.0, 1.0, 1.0, 1.0, 1.0, 1.0, 1.0, 1.0, 1.0, 1.0, 1.0, 1.0, 1.0, 1.0, 1.0, 1.0, 1.0, 1.0, 1.0, 1.0, 1.0, 1.0, 1.0, 1.0, 1.0, 1.0, 1.0, 1.0, 1.0, 1.0, 1.0, 1.0, 1.0, 1.0, 1.0, 1.0, 1.0, 1.0, 1.0, 1.0, 1.0, 1.0, 1.0, 1.0, 1.0, 1.0, 1.0, 1.0, 1.0, 1.0, 1.0, 1.0, 1.0, 1.0, 1.0, 1.0, 1.0, 1.0, 1.0, 1.0, 1.0, 1.0, 1.0, 1.0, 1.0, 1.0, 1.0, 1.0, 1.0, 1.0, 1.0, 1.0, 1.0, 1.0, 1.0, 1.0, 1.0, 1.0, 1.0, 1.0, 1.0, 1.0, 1.0, 1.0, 1.0, 1.0, 1.0, 1.0, 1.0, 1.0, 1.0, 1.0, 1.0, 1.0, 1.0, 1.0, 1.0, 1.0, 1.0, 1.0, 1.0, 1.0, 1.0, 1.0, 1.0, 1.0, 1.0, 1.0, 1.0, 1.0, 1.0, 1.0, 1.0, 1.0, 1.0, 1.0, 1.0, 1.0, 1.0, 1.0, 1.0, 1.0, 1.0, 1.0, 1.0, 1.0, 1.0, 1.0, 1.0, 1.0, 1.0, 1.0, 1.0, 1.0, 1.0, 1.0, 1.0, 1.0, 1.0, 1.0, 1.0, 1.0, 1.0, 1.0, 1.0, 1.0, 1.0, 1.0, 1.0, 1.0, 1.0, 1.0, 1.0, 1.0, 1.0, 1.0, 1.0, 1.0, 1.0, 1.0, 1.0, 1.0, 1.0, 1.0, 1.0, 1.0, 1.0, 1.0, 1.0, 1.0, 1.0, 1.0, 1.0, 1.0, 1.0, 1.0, 1.0, 1.0, 1.0, 1.0, 1.0, 1.0, 1.0, 1.0, 1.0, 1.0, 1.0, 1.0, 1.0, 1.0, 1.0, 1.0, 1.0, 1.0, 1.0, 1.0, 1.0, 1.0, 1.0, 1.0, 1.0, 1.0, 1.0, 1.0, 1.0, 1.0, 1.0, 1.0, 1.0, 1.0, 1.0, 1.0, 1.0, 1.0, 1.0, 1.0, 1.0, 1.0, 1.0, 1.0, 1.0, 1.0, 1.0, 1.0, 1.0, 1.0, 1.0, 1.0, 1.0, 1.0, 1.0, 1.0, 1.0, 1.0, 1.0, 1.0, 1.0, 1.0, 1.0, 1.0, 1.0, 1.0, 1.0, 1.0, 1.0, 1.0, 1.0, 1.0, 1.0, 1.0, 1.0, 1.0, 1.0, 1.0, 1.0, 1.0, 1.0, 1.0, 1.0, 1.0, 1.0, 1.0, 1.0, 1.0, 1.0, 1.0, 1.0, 1.0, 1.0, 1.0, 1.0, 1.0, 1.0, 1.0, 1.0, 1.0, 1.0, 1.0, 1.0, 1.0, 1.0, 1.0, 1.0, 1.0, 1.0, 1.0, 1.0, 1.0, 1.0, 1.0, 1.0, 1.0, 1.0, 1.0, 1.0, 1.0, 1.0, 1.0, 1.0, 1.0, 1.0, 1.0, 1.0, 1.0, 1.0, 1.0, 1.0, 1.0, 1.0, 1.0, 1.0, 1.0, 1.0, 1.0, 1.0, 1.0, 1.0, 1.0, 1.0, 1.0, 1.0, 1.0, 1.0, 1.0, 1.0, 1.0, 1.0, 1.0, 1.0, 1.0, 1.0, 1.0, 1.0, 1.0, 1.0, 1.0, 1.0, 1.0, 1.0, 1.0, 1.0, 1.0, 1.0, 1.0, 1.0, 1.0, 1.0, 1.0, 1.0, 1.0, 1.0, 1.0, 1.0, 1.0, 1.0, 1.0, 1.0, 1.0, 1.0, 1.0, 1.0, 1.0, 1.0, 1.0, 1.0, 1.0, 1.0, 1.0, 1.0, 1.0, 1.0, 1.0, 1.0, 1.0, 1.0, 1.0, 1.0, 1.0, 1.0, 1.0, 1.0, 1.0, 1.0, 1.0, 1.0, 1.0, 1.0, 1.0, 1.0, 1.0, 1.0, 1.0, 1.0, 1.0, 1.0, 1.0, 1.0, 1.0, 1.0, 1.0, 1.0, 1.0, 1.0, 1.0, 1.0, 1.0, 1.0, 1.0, 1.0, 1.0, 1.0, 1.0, 1.0, 1.0, 1.0, 1.0, 1.0, 1.0, 1.0, 1.0, 1.0, 1.0, 1.0, 1.0, 1.0, 1.0, 1.0, 1.0, 1.0, 1.0, 1.0, 1.0, 1.0, 1.0, 1.0, 1.0, 1.0, 1.0, 1.0, 1.0, 1.0, 1.0, 1.0, 1.0, 1.0, 1.0, 1.0, 1.0, 1.0, 1.0, 1.0, 1.0, 1.0, 1.0, 1.0, 1.0, 1.0, 1.0, 1.0, 1.0, 1.0, 1.0, 1.0, 1.0, 1.0, 1.0, 1.0, 1.0, 1.0, 1.0, 1.0, 1.0, 1.0, 1.0, 1.0, 1.0, 1.0, 1.0, 1.0, 1.0, 1.0, 1.0, 1.0, 1.0, 1.0, 1.0, 1.0, 1.0, 1.0, 1.0, 1.0, 1.0, 1.0, 1.0, 1.0, 1.0, 1.0, 1.0, 1.0, 1.0, 1.0, 1.0, 1.0, 1.0, 1.0, 1.0, 1.0, 1.0, 1.0, 1.0, 1.0, 1.0, 1.0, 1.0, 1.0, 1.0, 1.0, 1.0, 1.0, 1.0, 1.0, 1.0, 1.0, 1.0, 1.0, 1.0, 1.0, 1.0, 1.0, 1.0, 1.0, 1.0, 1.0, 1.0, 1.0, 1.0, 1.0, 1.0, 1.0, 1.0, 1.0, 1.0, 1.0, 1.0, 1.0, 1.0, 1.0, 1.0, 1.0, 1.0, 1.0, 1.0, 1.0, 1.0, 1.0, 1.0, 1.0, 1.0, 1.0, 1.0, 1.0, 1.0, 1.0, 1.0, 1.0, 1.0, 1.0, 1.0, 1.0, 1.0, 1.0, 1.0, 1.0, 1.0, 1.0, 1.0, 1.0, 1.0, 1.0, 1.0, 1.0, 1.0, 1.0, 1.0, 1.0, 1.0, 1.0, 1.0, 1.0, 1.0, 1.0, 1.0, 1.0, 1.0, 1.0, 1.0, 1.0, 1.0, 1.0, 1.0, 1.0, 1.0, 1.0, 1.0, 1.0, 1.0, 1.0, 1.0, 1.0, 1.0, 1.0, 1.0, 1.0, 1.0, 1.0, 1.0, 1.0, 1.0, 1.0, 1.0, 1.0, 1.0, 1.0, 1.0, 1.0, 1.0, 1.0, 1.0, 1.0, 1.0, 1.0, 1.0, 1.0, 1.0, 1.0, 1.0, 1.0, 1.0, 1.0, 1.0, 1.0, 1.0, 1.0, 1.0, 1.0, 1.0, 1.0, 1.0, 1.0, 1.0, 1.0, 1.0, 1.0, 1.0, 1.0, 1.0, 1.0, 1.0, 1.0, 1.0, 1.0, 1.0, 1.0, 1.0, 1.0, 1.0, 1.0, 1.0, 1.0, 1.0, 1.0, 1.0, 1.0, 1.0, 1.0, 1.0, 1.0, 1.0, 1.0, 1.0, 1.0, 1.0, 1.0, 1.0, 1.0, 1.0, 1.0, 1.0, 1.0, 1.0, 1.0, 1.0, 1.0, 1.0, 1.0, 1.0, 1.0, 1.0, 1.0, 1.0, 1.0, 1.0, 1.0, 1.0, 1.0, 1.0, 1.0, 1.0, 1.0, 1.0, 1.0, 1.0, 1.0, 1.0, 1.0, 1.0, 1.0, 1.0, 1.0, 1.0, 1.0, 1.0, 1.0, 1.0, 1.0, 1.0, 1.0, 1.0, 1.0, 1.0, 1.0, 1.0, 1.0, 1.0, 1.0, 1.0, 1.0, 1.0, 1.0, 1.0, 1.0, 1.0, 1.0, 1.0, 1.0, 1.0, 1.0, 1.0, 1.0, 1.0, 1.0, 1.0, 1.0, 1.0, 1.0, 1.0, 1.0, 1.0, 1.0, 1.0, 1.0, 1.0, 1.0, 1.0, 1.0, 1.0, 1.0, 1.0, 1.0, 1.0, 1.0, 1.0, 1.0, 1.0, 1.0, 1.0, 1.0, 1.0, 1.0, 1.0, 1.0, 1.0, 1.0, 1.0, 1.0, 1.0, 1.0, 1.0, 1.0, 1.0, 1.0, 1.0, 1.0, 1.0, 1.0, 1.0, 1.0, 1.0, 1.0, 1.0, 1.0, 1.0, 1.0, 1.0, 1.0, 1.0, 1.0, 1.0, 1.0, 1.0, 1.0, 1.0, 1.0, 1.0, 1.0, 1.0, 1.0, 1.0, 1.0, 1.0, 1.0, 1.0, 1.0, 1.0, 1.0, 1.0, 1.0, 1.0, 1.0, 1.0, 1.0, 1.0, 1.0, 1.0, 1.0, 1.0, 1.0, 1.0, 1.0, 1.0, 1.0, 1.0, 1.0, 1.0, 1.0, 1.0, 1.0, 1.0, 1.0, 1.0, 1.0, 1.0, 1.0, 1.0, 1.0, 1.0, 1.0, 1.0, 1.0, 1.0, 1.0, 1.0, 1.0, 1.0, 1.0, 1.0, 1.0, 1.0, 1.0])
me_cube.materials.append(mat_material_002)
me_cube.use_remesh_preserve_volume = False
me_cube.use_remesh_preserve_attributes = False
me_cube.use_mirror_vertex_groups = False
me_cube.update()
me_mesh = bpy.data.meshes.new('Mesh')
me_mesh.from_pydata([(0.05811, 0.05506, 0.0), (0.08028, 0.001523, 0.0), (0.05811, -0.05201, 0.0), (0.004569, -0.07419, 0.0), (-0.04897, -0.05201, 0.0), (-0.07114, 0.001523, 0.0), (-0.04897, 0.05506, 0.0), (0.004569, 0.07724, 0.0), (0.004569, 0.07724, 0.476), (-0.04897, 0.05506, 0.476), (-0.07114, 0.001523, 0.476), (-0.04897, -0.05201, 0.476), (0.004569, -0.07419, 0.476), (0.05811, -0.05201, 0.476), (0.08028, 0.001523, 0.476), (0.05811, 0.05506, 0.476), (0.102, 0.09895, 0.476), (0.1424, 0.001523, 0.476), (0.102, -0.09591, 0.476), (0.004569, -0.1363, 0.476), (-0.09286, -0.09591, 0.476), (-0.1332, 0.001523, 0.476), (-0.09286, 0.09895, 0.476), (0.004569, 0.1393, 0.476), (0.004569, 0.1438, 0.5261), (-0.09601, 0.1021, 0.5261), (-0.1377, 0.001523, 0.5261), (-0.09601, -0.09906, 0.5261), (0.004569, -0.1407, 0.5261), (0.1052, -0.09906, 0.5261), (0.1468, 0.001523, 0.5261), (0.1052, 0.1021, 0.5261), (0.06268, 0.05963, 0.5261), (0.08675, 0.001523, 0.5261), (0.06268, -0.05658, 0.5261), (0.004569, -0.08065, 0.5261), (-0.05354, -0.05658, 0.5261), (-0.07761, 0.001523, 0.5261), (-0.05354, 0.05963, 0.5261), (0.004569, 0.0837, 0.5261), (0.004569, 0.0837, 0.6669), (-0.05354, 0.05963, 0.6669), (-0.07761, 0.001523, 0.6669), (-0.05354, -0.05658, 0.6669), (0.004569, -0.08065, 0.6669), (0.06268, -0.05658, 0.6669), (0.08675, 0.001523, 0.6669), (0.06268, 0.05963, 0.6669), (0.06268, 0.05963, 0.6669), (0.08675, 0.001523, 0.6669), (0.06268, -0.05658, 0.6669), (0.004569, -0.08065, 0.6669), (-0.05354, -0.05658, 0.6669), (-0.07761, 0.001523, 0.6669), (-0.05354, 0.05963, 0.6669), (0.004569, 0.0837, 0.6669), (0.1468, 0.001523, 0.5261), (0.004569, 0.04876, 0.7107), (-0.02883, 0.03493, 0.7107), (-0.04267, 0.001523, 0.7107), (-0.02883, -0.03188, 0.7107), (0.004569, -0.04572, 0.7107), (0.03797, -0.03188, 0.7107), (0.05181, 0.001523, 0.7107), (0.03797, 0.03493, 0.7107), (0.03797, 0.03493, 0.7107), (0.05181, 0.001523, 0.7107), (0.03797, -0.03188, 0.7107), (0.004569, -0.04572, 0.7107), (-0.02883, -0.03188, 0.7107), (-0.04267, 0.001523, 0.7107), (-0.02883, 0.03493, 0.7107), (0.004569, 0.04876, 0.7107)], [(56, 30)], [(0, 7, 8, 15), (7, 6, 9, 8), (6, 5, 10, 9), (5, 4, 11, 10), (4, 3, 12, 11), (3, 2, 13, 12), (2, 1, 14, 13), (1, 0, 15, 14), (14, 15, 16, 17), (13, 14, 17, 18), (12, 13, 18, 19), (11, 12, 19, 20), (10, 11, 20, 21), (9, 10, 21, 22), (8, 9, 22, 23), (15, 8, 23, 16), (16, 23, 24, 31), (23, 22, 25, 24), (22, 21, 26, 25), (21, 20, 27, 26), (20, 19, 28, 27), (19, 18, 29, 28), (18, 17, 30, 29), (17, 16, 31, 30), (30, 31, 32, 33), (29, 30, 33, 34), (28, 29, 34, 35), (27, 28, 35, 36), (26, 27, 36, 37), (25, 26, 37, 38), (24, 25, 38, 39), (31, 24, 39, 32), (32, 39, 40, 47), (39, 38, 41, 40), (38, 37, 42, 41), (37, 36, 43, 42), (36, 35, 44, 43), (35, 34, 45, 44), (34, 33, 46, 45), (33, 32, 47, 46), (48, 55, 57, 64), (55, 54, 58, 57), (54, 53, 59, 58), (53, 52, 60, 59), (52, 51, 61, 60), (51, 50, 62, 61), (50, 49, 63, 62), (49, 48, 64, 63), (46, 47, 65, 66), (45, 46, 66, 67), (44, 45, 67, 68), (43, 44, 68, 69), (42, 43, 69, 70), (41, 42, 70, 71), (40, 41, 71, 72), (47, 40, 72, 65), (66, 65, 64, 63), (67, 66, 63, 62), (68, 67, 62, 61), (69, 68, 61, 60), (70, 69, 60, 59), (71, 70, 59, 58), (72, 71, 58, 57), (65, 72, 57, 64)])
me_mesh.use_remesh_preserve_volume = False
me_mesh.use_remesh_preserve_attributes = False
me_mesh.use_mirror_vertex_groups = False
me_mesh.update()
me_cube_002 = bpy.data.meshes.new('Cube.002')
me_cube_002.from_pydata([(1.907, 0.1553, -0.02401), (1.907, -0.1553, -0.02401), (-1.907, -0.1553, -0.02401), (-1.907, 0.1553, -0.02401), (1.907, 0.1553, 0.02401), (1.907, -0.1553, 0.02401), (-1.907, -0.1553, 0.02401), (-1.907, 0.1553, 0.02401), (-1.876, -0.2626, 0.01177), (1.876, -0.2626, 0.01177), (-1.876, -0.2626, -0.01177), (1.876, -0.2626, -0.01177), (-1.85, 0.1948, 0.02329), (1.85, 0.1948, 0.02329), (-1.85, 0.1948, -0.02329), (1.85, 0.1948, -0.02329)], [], [(0, 1, 2, 3), (4, 7, 6, 5), (0, 4, 5, 1), (2, 6, 7, 3), (6, 2, 10, 8), (1, 5, 9, 11), (5, 6, 8, 9), (2, 1, 11, 10), (11, 9, 8, 10), (3, 7, 12, 14), (4, 0, 15, 13), (7, 4, 13, 12), (0, 3, 14, 15), (14, 12, 13, 15)])
me_cube_002.use_remesh_preserve_volume = False
me_cube_002.use_remesh_preserve_attributes = False
me_cube_002.use_mirror_vertex_groups = False
me_cube_002.update()
me_cube_001 = bpy.data.meshes.new('Cube.001')
me_cube_001.from_pydata([(1.907, 0.1553, -0.02401), (1.907, -0.1553, -0.02401), (-1.907, -0.1553, -0.02401), (-1.907, 0.1553, -0.02401), (1.907, 0.1553, 0.02401), (1.907, -0.1553, 0.02401), (-1.907, -0.1553, 0.02401), (-1.907, 0.1553, 0.02401), (-1.876, -0.2626, 0.01177), (1.876, -0.2626, 0.01177), (-1.876, -0.2626, -0.01177), (1.876, -0.2626, -0.01177), (-1.85, 0.1948, 0.02329), (1.85, 0.1948, 0.02329), (-1.85, 0.1948, -0.02329), (1.85, 0.1948, -0.02329)], [], [(0, 1, 2, 3), (4, 7, 6, 5), (0, 4, 5, 1), (2, 6, 7, 3), (6, 2, 10, 8), (1, 5, 9, 11), (5, 6, 8, 9), (2, 1, 11, 10), (11, 9, 8, 10), (3, 7, 12, 14), (4, 0, 15, 13), (7, 4, 13, 12), (0, 3, 14, 15), (14, 12, 13, 15)])
me_cube_001.use_remesh_preserve_volume = False
me_cube_001.use_remesh_preserve_attributes = False
me_cube_001.use_mirror_vertex_groups = False
me_cube_001.update()
me_circle = bpy.data.meshes.new('Circle')
me_circle.from_pydata([(2.717, 2.717, 0.6706), (3.195, 2.135, 0.6706), (3.55, 1.47, 0.6706), (3.768, 0.7496, 0.6706), (3.842, 2.901e-07, 0.6706), (3.768, -0.7496, 0.6706), (3.55, -1.47, 0.6706), (3.195, -2.135, 0.6706), (2.717, -2.717, 0.6706), (2.135, -3.195, 0.6706), (1.47, -3.55, 0.6706), (0.7496, -3.768, 0.6706), (-1.252e-06, -3.842, 0.6706), (-0.7496, -3.768, 0.6706), (-1.47, -3.55, 0.6706), (-2.135, -3.195, 0.6706), (-2.717, -2.717, 0.6706), (-3.195, -2.135, 0.6706), (-3.55, -1.47, 0.6706), (-3.768, -0.7495, 0.6706), (-3.842, 3.71e-06, 0.6706), (-3.768, 0.7496, 0.6706), (-3.55, 1.47, 0.6706), (-3.195, 2.135, 0.6706), (-2.717, 2.717, 0.6706), (-2.135, 3.195, 0.6706), (-1.47, 3.55, 0.6706), (-0.7495, 3.768, 0.6706), (6.168e-06, 3.842, 0.6706), (0.7496, 3.768, 0.6706), (1.47, 3.55, 0.6706), (2.135, 3.195, 0.6706)], [], [(27, 28, 29), (26, 27, 29), (26, 29, 30), (25, 26, 30), (25, 30, 31), (24, 25, 31), (31, 0, 24), (24, 0, 23), (23, 0, 1), (22, 23, 1), (22, 1, 2), (21, 22, 2), (21, 2, 3), (20, 21, 3), (20, 3, 4), (19, 20, 4), (19, 4, 5), (18, 19, 5), (18, 5, 6), (17, 18, 6), (17, 6, 7), (16, 17, 7), (16, 7, 8), (15, 16, 8), (15, 8, 9), (14, 15, 9), (14, 9, 10), (13, 14, 10), (13, 10, 11), (12, 13, 11)])
_uv = me_circle.uv_layers.new(name='UVMap')
_uv.uv.foreach_set('vector', [0.0, 1.0, 0.0, 0.0, 1.0, 0.0, 0.0, 1.0, 0.0, 0.0, 1.0, 0.0, 0.0, 1.0, 0.0, 0.0, 1.0, 0.0, 0.0, 1.0, 0.0, 0.0, 1.0, 0.0, 0.0, 1.0, 0.0, 0.0, 1.0, 0.0, 0.0, 1.0, 0.0, 0.0, 1.0, 0.0, 0.0, 1.0, 0.0, 0.0, 1.0, 0.0, 0.0, 1.0, 0.0, 0.0, 1.0, 0.0, 0.0, 1.0, 0.0, 0.0, 1.0, 0.0, 0.0, 1.0, 0.0, 0.0, 1.0, 0.0, 0.0, 1.0, 0.0, 0.0, 1.0, 0.0, 0.0, 1.0, 0.0, 0.0, 1.0, 0.0, 0.0, 1.0, 0.0, 0.0, 1.0, 0.0, 0.0, 1.0, 0.0, 0.0, 1.0, 0.0, 0.0, 1.0, 0.0, 0.0, 1.0, 0.0, 0.0, 1.0, 0.0, 0.0, 1.0, 0.0, 0.0, 1.0, 0.0, 0.0, 1.0, 0.0, 0.0, 1.0, 0.0, 0.0, 1.0, 0.0, 0.0, 1.0, 0.0, 0.0, 1.0, 0.0, 0.0, 1.0, 0.0, 0.0, 1.0, 0.0, 0.0, 1.0, 0.0, 0.0, 1.0, 0.0, 0.0, 1.0, 0.0, 0.0, 1.0, 0.0, 0.0, 1.0, 0.0, 0.0, 1.0, 0.0, 0.0, 1.0, 0.0, 0.0, 1.0, 0.0, 0.0, 1.0, 0.0, 0.0, 1.0, 0.0, 0.0, 1.0, 0.0, 0.0, 1.0, 0.0, 0.0, 1.0, 0.0, 0.0, 1.0, 0.0, 0.0, 1.0, 0.0, 0.0, 1.0, 0.0, 0.0, 1.0, 0.0, 0.0, 1.0, 0.0, 0.0, 1.0, 0.0, 0.0, 1.0, 0.0])
_ca = me_circle.color_attributes.new('Col', 'BYTE_COLOR', 'CORNER')
_ca.data.foreach_set('color', [1.0, 1.0, 1.0, 1.0, 1.0, 1.0, 1.0, 1.0, 1.0, 1.0, 1.0, 1.0, 1.0, 1.0, 1.0, 1.0, 1.0, 1.0, 1.0, 1.0, 1.0, 1.0, 1.0, 1.0, 1.0, 1.0, 1.0, 1.0, 1.0, 1.0, 1.0, 1.0, 1.0, 1.0, 1.0, 1.0, 1.0, 1.0, 1.0, 1.0, 1.0, 1.0, 1.0, 1.0, 1.0, 1.0, 1.0, 1.0, 1.0, 1.0, 1.0, 1.0, 1.0, 1.0, 1.0, 1.0, 1.0, 1.0, 1.0, 1.0, 1.0, 1.0, 1.0, 1.0, 1.0, 1.0, 1.0, 1.0, 1.0, 1.0, 1.0, 1.0, 1.0, 1.0, 1.0, 1.0, 1.0, 1.0, 1.0, 1.0, 1.0, 1.0, 1.0, 1.0, 1.0, 1.0, 1.0, 1.0, 1.0, 1.0, 1.0, 1.0, 1.0, 1.0, 1.0, 1.0, 1.0, 1.0, 1.0, 1.0, 1.0, 1.0, 1.0, 1.0, 1.0, 1.0, 1.0, 1.0, 1.0, 1.0, 1.0, 1.0, 1.0, 1.0, 1.0, 1.0, 1.0, 1.0, 1.0, 1.0, 1.0, 1.0, 1.0, 1.0, 1.0, 1.0, 1.0, 1.0, 1.0, 1.0, 1.0, 1.0, 1.0, 1.0, 1.0, 1.0, 1.0, 1.0, 1.0, 1.0, 1.0, 1.0, 1.0, 1.0, 1.0, 1.0, 1.0, 1.0, 1.0, 1.0, 1.0, 1.0, 1.0, 1.0, 1.0, 1.0, 1.0, 1.0, 1.0, 1.0, 1.0, 1.0, 1.0, 1.0, 1.0, 1.0, 1.0, 1.0, 1.0, 1.0, 1.0, 1.0, 1.0, 1.0, 1.0, 1.0, 1.0, 1.0, 1.0, 1.0, 1.0, 1.0, 1.0, 1.0, 1.0, 1.0, 1.0, 1.0, 1.0, 1.0, 1.0, 1.0, 1.0, 1.0, 1.0, 1.0, 1.0, 1.0, 1.0, 1.0, 1.0, 1.0, 1.0, 1.0, 1.0, 1.0, 1.0, 1.0, 1.0, 1.0, 1.0, 1.0, 1.0, 1.0, 1.0, 1.0, 1.0, 1.0, 1.0, 1.0, 1.0, 1.0, 1.0, 1.0, 1.0, 1.0, 1.0, 1.0, 1.0, 1.0, 1.0, 1.0, 1.0, 1.0, 1.0, 1.0, 1.0, 1.0, 1.0, 1.0, 1.0, 1.0, 1.0, 1.0, 1.0, 1.0, 1.0, 1.0, 1.0, 1.0, 1.0, 1.0, 1.0, 1.0, 1.0, 1.0, 1.0, 1.0, 1.0, 1.0, 1.0, 1.0, 1.0, 1.0, 1.0, 1.0, 1.0, 1.0, 1.0, 1.0, 1.0, 1.0, 1.0, 1.0, 1.0, 1.0, 1.0, 1.0, 1.0, 1.0, 1.0, 1.0, 1.0, 1.0, 1.0, 1.0, 1.0, 1.0, 1.0, 1.0, 1.0, 1.0, 1.0, 1.0, 1.0, 1.0, 1.0, 1.0, 1.0, 1.0, 1.0, 1.0, 1.0, 1.0, 1.0, 1.0, 1.0, 1.0, 1.0, 1.0, 1.0, 1.0, 1.0, 1.0, 1.0, 1.0, 1.0, 1.0, 1.0, 1.0, 1.0, 1.0, 1.0, 1.0, 1.0, 1.0, 1.0, 1.0, 1.0, 1.0, 1.0, 1.0, 1.0, 1.0, 1.0, 1.0, 1.0, 1.0, 1.0, 1.0, 1.0, 1.0, 1.0, 1.0, 1.0, 1.0, 1.0, 1.0, 1.0, 1.0, 1.0, 1.0, 1.0, 1.0, 1.0, 1.0, 1.0, 1.0, 1.0, 1.0])
me_circle.materials.append(mat_material_001)
me_circle.use_remesh_preserve_volume = False
me_circle.use_remesh_preserve_attributes = False
me_circle.use_mirror_vertex_groups = False
me_circle.update()

# ---- objects
ob_plane = bpy.data.objects.new('Plane', me_plane)
ob_plane_002 = bpy.data.objects.new('Plane.002', me_plane_001)
ob_lamp_002 = bpy.data.objects.new('Lamp.002', light_lamp_002)
ob_lamp_001 = bpy.data.objects.new('Lamp.001', light_lamp_001)
ob_d___d = bpy.data.objects.new('d\x08 $d\x08', cam_camera_002)
ob_lamp = bpy.data.objects.new('Lamp', light_lamp)
ob_cube = bpy.data.objects.new('Cube', me_cube)
ob_plane_001 = bpy.data.objects.new('Plane.001', me_mesh)
ob_cube_002 = bpy.data.objects.new('Cube.002', me_cube_002)
ob_cube_001 = bpy.data.objects.new('Cube.001', me_cube_001)
ob_circle = bpy.data.objects.new('Circle', me_circle)

# ---- transforms, parenting, visibility, modifiers, constraints
ob_plane.location = (0.0, 0.0, 0.0)
ob_plane.lock_rotations_4d = False
ob_plane.empty_display_type = 'ARROWS'
ob_plane.color = (0.0, 0.0, 0.0, 0.0)
ob_plane.lineart.crease_threshold = 0.0
ob_plane_002.location = (0.1385, 0.02177, 3.974)
ob_plane_002.lock_rotations_4d = False
ob_plane_002.empty_display_type = 'ARROWS'
ob_plane_002.color = (0.0, 0.0, 0.0, 1.0)
ob_plane_002.lineart.crease_threshold = 0.0
ob_lamp_002.location = (4.45, 2.317, 17.45)
ob_lamp_002.rotation_euler = (0.0, 0.3442, 0.0)
ob_lamp_002.lock_rotations_4d = False
ob_lamp_002.empty_display_type = 'ARROWS'
ob_lamp_002.color = (0.0, 0.0, 0.0, 0.0)
ob_lamp_002.lineart.crease_threshold = 0.0
ob_lamp_001.location = (-10.13, -10.73, 8.076)
ob_lamp_001.rotation_euler = (1.362, 0.1841, -1.201)
ob_lamp_001.lock_rotations_4d = False
ob_lamp_001.empty_display_type = 'ARROWS'
ob_lamp_001.color = (0.0, 0.0, 0.0, 0.0)
ob_lamp_001.lineart.crease_threshold = 0.0
ob_d___d.location = (-5.042, 3.358, 9.042)
ob_d___d.rotation_euler = (0.7375, 0.2985, -2.463)
ob_d___d.lock_rotations_4d = False
ob_d___d.empty_display_type = 'ARROWS'
ob_d___d.color = (0.0, 0.0, 0.0, 0.0)
ob_d___d.lineart.crease_threshold = 0.0
ob_lamp.location = (-13.45, 9.121, 10.01)
ob_lamp.rotation_euler = (-1.43, 0.1584, 1.434)
ob_lamp.lock_rotations_4d = False
ob_lamp.empty_display_type = 'ARROWS'
ob_lamp.color = (0.0, 0.0, 0.0, 0.0)
ob_lamp.lineart.crease_threshold = 0.0
ob_cube.location = (6.759e-06, -11.07, 2.343)
ob_cube.rotation_euler = (1.571, 1.525e-07, -1.571)
ob_cube.lock_rotations_4d = False
ob_cube.empty_display_type = 'ARROWS'
ob_cube.color = (0.0, 0.0, 0.0, 0.0)
ob_cube.lineart.crease_threshold = 0.0
ob_plane_001.parent = ob_cube
ob_plane_001.matrix_parent_inverse = Matrix(((-2.547e-06, -1.0, -1.557e-07, -0.8342), (-1.593e-06, -1.525e-07, 1.0, -2.746), (-1.0, 2.547e-06, -1.593e-06, 1.325e-05), (0.0, 0.0, 0.0, 1.0)))
ob_plane_001.location = (-0.004903, -0.048, 3.213)
ob_plane_001.lock_rotations_4d = False
ob_plane_001.empty_display_type = 'ARROWS'
ob_plane_001.color = (0.0, 0.0, 0.0, 0.0)
ob_plane_001.lineart.crease_threshold = 0.0
ob_cube_002.parent = ob_plane_001
ob_cube_002.matrix_parent_inverse = Matrix(((1.0, -1.568e-14, 2.795e-11, 0.004903), (-1.568e-14, 1.0, -3.165e-09, 0.048), (-4.748e-14, -5.663e-15, 1.0, -3.213), (0.0, 0.0, 0.0, 1.0)))
ob_cube_002.location = (-1.228, -1.456, 3.707)
ob_cube_002.rotation_euler = (-0.2618, -1.606e-07, 3.996)
ob_cube_002.lock_rotations_4d = False
ob_cube_002.empty_display_type = 'ARROWS'
ob_cube_002.color = (0.0, 0.0, 0.0, 0.0)
ob_cube_002.lineart.crease_threshold = 0.0
ob_cube_001.parent = ob_plane_001
ob_cube_001.matrix_parent_inverse = Matrix(((1.0, -1.568e-14, 2.795e-11, 0.004903), (-1.568e-14, 1.0, -3.165e-09, 0.048), (-4.748e-14, -5.663e-15, 1.0, -3.213), (0.0, 0.0, 0.0, 1.0)))
ob_cube_001.location = (1.251, 1.393, 3.707)
ob_cube_001.rotation_euler = (-0.1745, -8.991e-08, 0.8547)
ob_cube_001.lock_rotations_4d = False
ob_cube_001.empty_display_type = 'ARROWS'
ob_cube_001.color = (0.0, 0.0, 0.0, 0.0)
ob_cube_001.lineart.crease_threshold = 0.0
ob_circle.parent = ob_plane_001
ob_circle.matrix_parent_inverse = Matrix(((1.0, -1.568e-14, 2.795e-11, 0.004903), (-1.568e-14, 1.0, -3.165e-09, 0.048), (-4.748e-14, -5.663e-15, 1.0, -3.213), (0.0, 0.0, 0.0, 1.0)))
ob_circle.location = (0.001919, -0.04323, 3.019)
ob_circle.lock_rotations_4d = False
ob_circle.empty_display_type = 'ARROWS'
ob_circle.color = (0.0, 0.0, 0.0, 0.0)
ob_circle.lineart.crease_threshold = 0.0

# ---- collection membership
col_collection_1.objects.link(ob_plane)
col_collection_11.objects.link(ob_plane_002)
col_collection_11.objects.link(ob_lamp_002)
col_collection_11.objects.link(ob_lamp_001)
col_collection_11.objects.link(ob_d___d)
col_collection_11.objects.link(ob_lamp)
col_collection_11.objects.link(ob_cube)
col_collection_11.objects.link(ob_plane_001)
col_collection_11.objects.link(ob_cube_002)
col_collection_11.objects.link(ob_cube_001)
col_collection_11.objects.link(ob_circle)

# ---- scene / render settings (as saved in the file)
scene.camera = ob_d___d
scene.frame_start = 1; scene.frame_end = 250; scene.frame_set(2)
scene.render.engine = 'BLENDER_EEVEE_NEXT'
scene.render.image_settings.file_format = 'TARGA'
scene.render.image_settings.color_mode = 'RGB'
scene.render.image_settings.compression = 90
scene.render.resolution_x = 640
scene.render.resolution_y = 480
scene.render.pixel_aspect_x = 100.0
scene.render.pixel_aspect_y = 100.0
scene.render.fps = 25
scene.render.dither_intensity = 0.0
scene.render.use_compositing = False
scene.render.use_sequencer = False
scene.render.use_file_extension = False
scene.render.bake_bias = 0.0
scene.render.use_stamp_time = False
scene.render.use_stamp_date = False
scene.render.use_stamp_frame = False
scene.render.use_stamp_camera = False
scene.render.use_stamp_scene = False
scene.render.use_stamp_filename = False
scene.render.use_stamp_render_time = False
scene.render.stamp_font_size = 0
scene.cycles.use_denoising = False
scene.cycles.samples = 10
scene.cycles.sampling_pattern = 'TABULATED_SOBOL'
scene.cycles.light_sampling_threshold = 0.0
scene.cycles.use_adaptive_sampling = False
scene.cycles.use_light_tree = False
scene.cycles.blur_glossy = 0.0
scene.cycles.volume_bounces = 1
scene.cycles.pixel_filter_type = 'GAUSSIAN'
scene.cycles.sample_clamp_indirect = 0.0
scene.view_settings.view_transform = 'Raw'
bpy.context.view_layer.update()
